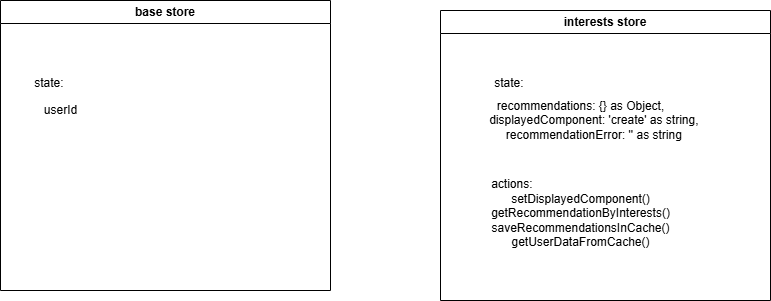

The diagram above was exported from draw.io. Its source (the exported page's mxGraphModel, read from the mxfile embedded in the PNG):
<mxGraphModel dx="1434" dy="746" grid="1" gridSize="10" guides="1" tooltips="1" connect="1" arrows="1" fold="1" page="1" pageScale="1" pageWidth="827" pageHeight="1169" math="0" shadow="0">
  <root>
    <mxCell id="0" />
    <mxCell id="1" parent="0" />
    <mxCell id="lAWThOf8mnM6ZTznX-1I-1" value="base store" style="swimlane;whiteSpace=wrap;html=1;" vertex="1" parent="1">
      <mxGeometry x="40" y="30" width="330" height="290" as="geometry" />
    </mxCell>
    <mxCell id="lAWThOf8mnM6ZTznX-1I-2" value="userId" style="text;html=1;align=center;verticalAlign=middle;resizable=0;points=[];autosize=1;strokeColor=none;fillColor=none;" vertex="1" parent="lAWThOf8mnM6ZTznX-1I-1">
      <mxGeometry x="30" y="95" width="60" height="30" as="geometry" />
    </mxCell>
    <mxCell id="lAWThOf8mnM6ZTznX-1I-3" value="interests store" style="swimlane;whiteSpace=wrap;html=1;" vertex="1" parent="1">
      <mxGeometry x="480" y="40" width="330" height="290" as="geometry" />
    </mxCell>
    <mxCell id="lAWThOf8mnM6ZTznX-1I-4" value="&lt;div&gt;recommendations: {} as Object,&lt;/div&gt;&lt;div&gt;&amp;nbsp; &amp;nbsp; &amp;nbsp; &amp;nbsp; displayedComponent: 'create' as string,&lt;/div&gt;&lt;div&gt;&amp;nbsp; &amp;nbsp; &amp;nbsp; &amp;nbsp; recommendationError: '' as string&lt;/div&gt;" style="text;html=1;align=center;verticalAlign=middle;resizable=0;points=[];autosize=1;strokeColor=none;fillColor=none;" vertex="1" parent="lAWThOf8mnM6ZTznX-1I-3">
      <mxGeometry x="10" y="80" width="260" height="60" as="geometry" />
    </mxCell>
    <mxCell id="lAWThOf8mnM6ZTznX-1I-7" value="&lt;div style=&quot;text-align: left;&quot;&gt;&lt;span style=&quot;background-color: initial;&quot;&gt;actions:&lt;/span&gt;&lt;/div&gt;&lt;div&gt;setDisplayedComponent()&lt;br&gt;&lt;div&gt;getRecommendationByInterests()&lt;/div&gt;&lt;div&gt;saveRecommendationsInCache()&lt;/div&gt;&lt;div&gt;getUserDataFromCache()&lt;/div&gt;&lt;div&gt;&lt;br&gt;&lt;/div&gt;&lt;/div&gt;" style="text;html=1;align=center;verticalAlign=middle;resizable=0;points=[];autosize=1;strokeColor=none;fillColor=none;" vertex="1" parent="lAWThOf8mnM6ZTznX-1I-3">
      <mxGeometry x="40" y="160" width="200" height="100" as="geometry" />
    </mxCell>
    <mxCell id="lAWThOf8mnM6ZTznX-1I-5" value="state:&amp;nbsp;" style="text;html=1;align=center;verticalAlign=middle;resizable=0;points=[];autosize=1;strokeColor=none;fillColor=none;" vertex="1" parent="1">
      <mxGeometry x="520" y="98" width="60" height="30" as="geometry" />
    </mxCell>
    <mxCell id="lAWThOf8mnM6ZTznX-1I-6" value="state:&amp;nbsp;" style="text;html=1;align=center;verticalAlign=middle;resizable=0;points=[];autosize=1;strokeColor=none;fillColor=none;" vertex="1" parent="1">
      <mxGeometry x="60" y="98" width="60" height="30" as="geometry" />
    </mxCell>
  </root>
</mxGraphModel>